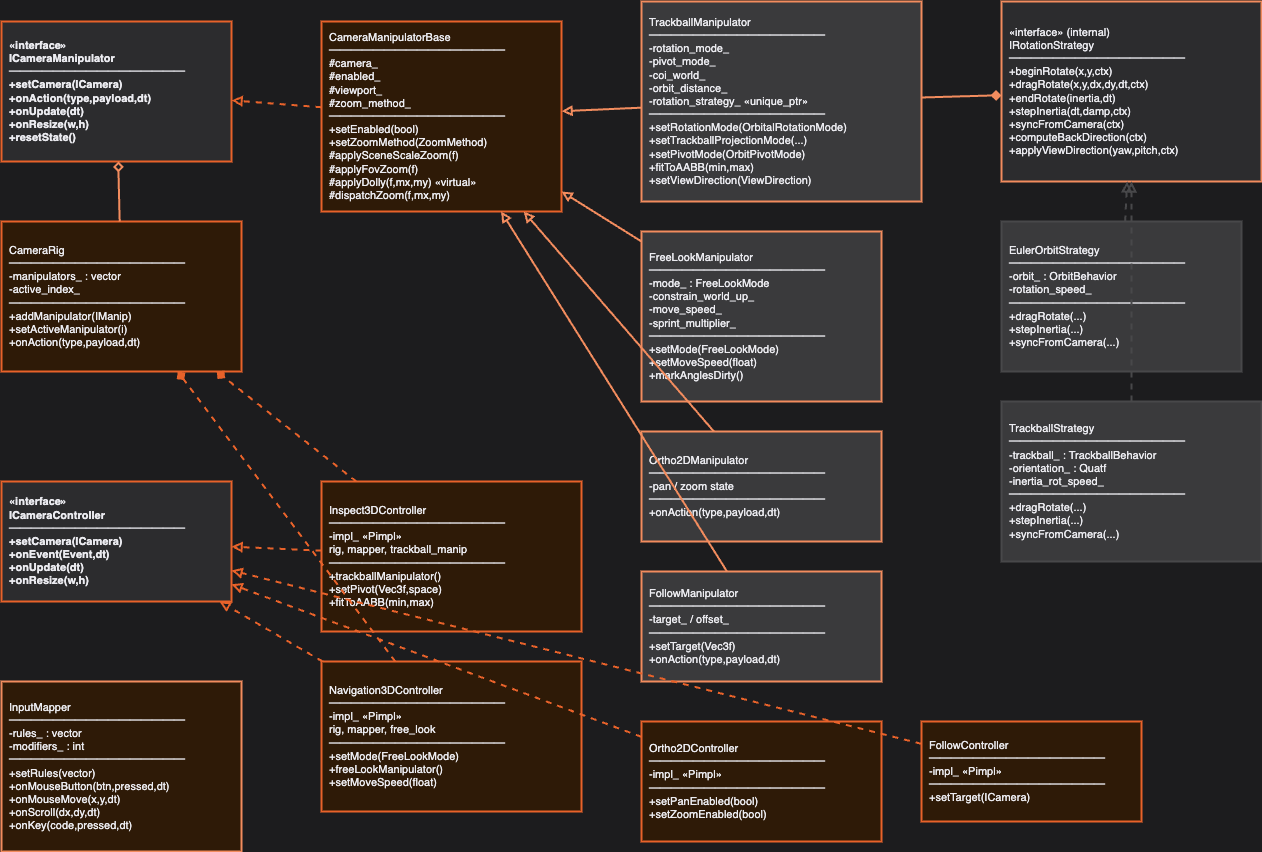

The diagram above was exported from draw.io. Its source (the exported page's mxGraphModel, read from the mxfile embedded in the PNG):
<mxGraphModel dx="194" dy="351" grid="1" gridSize="10" guides="1" tooltips="1" connect="1" arrows="1" fold="1" page="1" pageScale="1" pageWidth="1800" pageHeight="1200" background="#1C1C1E" math="0" shadow="0">
  <root>
    <mxCell id="0" />
    <mxCell id="1" parent="0" />
    <mxCell id="IManip" value="«interface»&#10;ICameraManipulator&#10;────────────────&#10;+setCamera(ICamera)&#10;+onAction(type,payload,dt)&#10;+onUpdate(dt)&#10;+onResize(w,h)&#10;+resetState()" style="rounded=0;whiteSpace=wrap;html=1;fillColor=#2C2C2E;strokeColor=#E8622A;strokeWidth=2;fontStyle=1;fontSize=11;align=left;spacingLeft=6;fontColor=#EBEBF0;" parent="1" vertex="1">
      <mxGeometry x="40" y="40" width="230" height="140" as="geometry" />
    </mxCell>
    <mxCell id="ICtrl" value="«interface»&#10;ICameraController&#10;────────────────&#10;+setCamera(ICamera)&#10;+onEvent(Event,dt)&#10;+onUpdate(dt)&#10;+onResize(w,h)" style="rounded=0;whiteSpace=wrap;html=1;fillColor=#2C2C2E;strokeColor=#E8622A;strokeWidth=2;fontStyle=1;fontSize=11;align=left;spacingLeft=6;fontColor=#EBEBF0;" parent="1" vertex="1">
      <mxGeometry x="40" y="500" width="230" height="120" as="geometry" />
    </mxCell>
    <mxCell id="Base" value="CameraManipulatorBase&#10;────────────────&#10;#camera_&#10;#enabled_&#10;#viewport_&#10;#zoom_method_&#10;────────────────&#10;+setEnabled(bool)&#10;+setZoomMethod(ZoomMethod)&#10;#applySceneScaleZoom(f)&#10;#applyFovZoom(f)&#10;#applyDolly(f,mx,my) «virtual»&#10;#dispatchZoom(f,mx,my)" style="rounded=0;whiteSpace=wrap;html=1;fillColor=#2E1A07;strokeColor=#E8622A;strokeWidth=2;fontSize=11;align=left;spacingLeft=6;fontColor=#EBEBF0;" parent="1" vertex="1">
      <mxGeometry x="360" y="40" width="240" height="190" as="geometry" />
    </mxCell>
    <mxCell id="Orbital" value="TrackballManipulator&#10;────────────────&#10;-rotation_mode_&#10;-pivot_mode_&#10;-coi_world_&#10;-orbit_distance_&#10;-rotation_strategy_ «unique_ptr»&#10;────────────────&#10;+setRotationMode(OrbitalRotationMode)&#10;+setTrackballProjectionMode(...)&#10;+setPivotMode(OrbitPivotMode)&#10;+fitToAABB(min,max)&#10;+setViewDirection(ViewDirection)" style="rounded=0;whiteSpace=wrap;html=1;fillColor=#3A3A3C;strokeColor=#F28C5E;strokeWidth=2;fontSize=11;align=left;spacingLeft=6;fontColor=#EBEBF0;" parent="1" vertex="1">
      <mxGeometry x="680" y="20" width="280" height="200" as="geometry" />
    </mxCell>
    <mxCell id="FreeLook" value="FreeLookManipulator&#10;────────────────&#10;-mode_ : FreeLookMode&#10;-constrain_world_up_&#10;-move_speed_&#10;-sprint_multiplier_&#10;────────────────&#10;+setMode(FreeLookMode)&#10;+setMoveSpeed(float)&#10;+markAnglesDirty()" style="rounded=0;whiteSpace=wrap;html=1;fillColor=#3A3A3C;strokeColor=#F28C5E;strokeWidth=2;fontSize=11;align=left;spacingLeft=6;fontColor=#EBEBF0;" parent="1" vertex="1">
      <mxGeometry x="680" y="250" width="240" height="170" as="geometry" />
    </mxCell>
    <mxCell id="Ortho2D" value="Ortho2DManipulator&#10;────────────────&#10;-pan / zoom state&#10;────────────────&#10;+onAction(type,payload,dt)" style="rounded=0;whiteSpace=wrap;html=1;fillColor=#3A3A3C;strokeColor=#F28C5E;strokeWidth=2;fontSize=11;align=left;spacingLeft=6;fontColor=#EBEBF0;" parent="1" vertex="1">
      <mxGeometry x="680" y="450" width="240" height="110" as="geometry" />
    </mxCell>
    <mxCell id="Follow" value="FollowManipulator&#10;────────────────&#10;-target_ / offset_&#10;────────────────&#10;+setTarget(Vec3f)&#10;+onAction(type,payload,dt)" style="rounded=0;whiteSpace=wrap;html=1;fillColor=#3A3A3C;strokeColor=#F28C5E;strokeWidth=2;fontSize=11;align=left;spacingLeft=6;fontColor=#EBEBF0;" parent="1" vertex="1">
      <mxGeometry x="680" y="590" width="240" height="110" as="geometry" />
    </mxCell>
    <mxCell id="IStrategy" value="«interface» (internal)&#10;IRotationStrategy&#10;────────────────&#10;+beginRotate(x,y,ctx)&#10;+dragRotate(x,y,dx,dy,dt,ctx)&#10;+endRotate(inertia,dt)&#10;+stepInertia(dt,damp,ctx)&#10;+syncFromCamera(ctx)&#10;+computeBackDirection(ctx)&#10;+applyViewDirection(yaw,pitch,ctx)" style="rounded=0;whiteSpace=wrap;html=1;fillColor=#2C2C2E;strokeColor=#F28C5E;strokeWidth=2;fontSize=11;align=left;spacingLeft=6;fontColor=#EBEBF0;" parent="1" vertex="1">
      <mxGeometry x="1040" y="20" width="260" height="180" as="geometry" />
    </mxCell>
    <mxCell id="EulerStrat" value="EulerOrbitStrategy&#10;────────────────&#10;-orbit_ : OrbitBehavior&#10;-rotation_speed_&#10;────────────────&#10;+dragRotate(...)&#10;+stepInertia(...)&#10;+syncFromCamera(...)" style="rounded=0;whiteSpace=wrap;html=1;fillColor=#3A3A3C;strokeColor=#48484A;strokeWidth=2;fontSize=11;align=left;spacingLeft=6;fontColor=#EBEBF0;" parent="1" vertex="1">
      <mxGeometry x="1040" y="240" width="240" height="150" as="geometry" />
    </mxCell>
    <mxCell id="TbStrat" value="TrackballStrategy&#10;────────────────&#10;-trackball_ : TrackballBehavior&#10;-orientation_ : Quatf&#10;-inertia_rot_speed_&#10;────────────────&#10;+dragRotate(...)&#10;+stepInertia(...)&#10;+syncFromCamera(...)" style="rounded=0;whiteSpace=wrap;html=1;fillColor=#3A3A3C;strokeColor=#48484A;strokeWidth=2;fontSize=11;align=left;spacingLeft=6;fontColor=#EBEBF0;" parent="1" vertex="1">
      <mxGeometry x="1040" y="420" width="260" height="160" as="geometry" />
    </mxCell>
    <mxCell id="Rig" value="CameraRig&#10;────────────────&#10;-manipulators_ : vector&#10;-active_index_&#10;────────────────&#10;+addManipulator(IManip)&#10;+setActiveManipulator(i)&#10;+onAction(type,payload,dt)" style="rounded=0;whiteSpace=wrap;html=1;fillColor=#2E1A07;strokeColor=#E8622A;strokeWidth=2;fontSize=11;align=left;spacingLeft=6;fontColor=#EBEBF0;" parent="1" vertex="1">
      <mxGeometry x="40" y="240" width="240" height="150" as="geometry" />
    </mxCell>
    <mxCell id="Inspect" value="Inspect3DController&#10;────────────────&#10;-impl_ «Pimpl»&#10;  rig, mapper, trackball_manip&#10;────────────────&#10;+trackballManipulator()&#10;+setPivot(Vec3f,space)&#10;+fitToAABB(min,max)" style="rounded=0;whiteSpace=wrap;html=1;fillColor=#2E1A07;strokeColor=#E8622A;strokeWidth=2;fontSize=11;align=left;spacingLeft=6;fontColor=#EBEBF0;" parent="1" vertex="1">
      <mxGeometry x="360" y="500" width="260" height="150" as="geometry" />
    </mxCell>
    <mxCell id="Nav" value="Navigation3DController&#10;────────────────&#10;-impl_ «Pimpl»&#10;  rig, mapper, free_look&#10;────────────────&#10;+setMode(FreeLookMode)&#10;+freeLookManipulator()&#10;+setMoveSpeed(float)" style="rounded=0;whiteSpace=wrap;html=1;fillColor=#2E1A07;strokeColor=#E8622A;strokeWidth=2;fontSize=11;align=left;spacingLeft=6;fontColor=#EBEBF0;" parent="1" vertex="1">
      <mxGeometry x="360" y="680" width="260" height="150" as="geometry" />
    </mxCell>
    <mxCell id="Ortho2DC" value="Ortho2DController&#10;────────────────&#10;-impl_ «Pimpl»&#10;────────────────&#10;+setPanEnabled(bool)&#10;+setZoomEnabled(bool)" style="rounded=0;whiteSpace=wrap;html=1;fillColor=#2E1A07;strokeColor=#E8622A;strokeWidth=2;fontSize=11;align=left;spacingLeft=6;fontColor=#EBEBF0;" parent="1" vertex="1">
      <mxGeometry x="680" y="740" width="240" height="120" as="geometry" />
    </mxCell>
    <mxCell id="FollowC" value="FollowController&#10;────────────────&#10;-impl_ «Pimpl»&#10;────────────────&#10;+setTarget(ICamera)" style="rounded=0;whiteSpace=wrap;html=1;fillColor=#2E1A07;strokeColor=#E8622A;strokeWidth=2;fontSize=11;align=left;spacingLeft=6;fontColor=#EBEBF0;" parent="1" vertex="1">
      <mxGeometry x="960" y="740" width="220" height="100" as="geometry" />
    </mxCell>
    <mxCell id="Mapper" value="InputMapper&#10;────────────────&#10;-rules_ : vector&#10;-modifiers_ : int&#10;────────────────&#10;+setRules(vector)&#10;+onMouseButton(btn,pressed,dt)&#10;+onMouseMove(x,y,dt)&#10;+onScroll(dx,dy,dt)&#10;+onKey(code,pressed,dt)" style="rounded=0;whiteSpace=wrap;html=1;fillColor=#2E1A07;strokeColor=#F28C5E;strokeWidth=2;fontSize=11;align=left;spacingLeft=6;fontColor=#EBEBF0;" parent="1" vertex="1">
      <mxGeometry x="40" y="700" width="240" height="170" as="geometry" />
    </mxCell>
    <mxCell id="e_base_manip" style="endArrow=block;endFill=0;html=1;strokeWidth=2;strokeColor=#E8622A;dashed=1;" parent="1" source="Base" target="IManip" edge="1">
      <mxGeometry relative="1" as="geometry" />
    </mxCell>
    <mxCell id="e_orb" style="endArrow=block;endFill=0;html=1;strokeWidth=2;strokeColor=#F28C5E;" parent="1" source="Orbital" target="Base" edge="1">
      <mxGeometry relative="1" as="geometry" />
    </mxCell>
    <mxCell id="e_fl" style="endArrow=block;endFill=0;html=1;strokeWidth=2;strokeColor=#F28C5E;" parent="1" source="FreeLook" target="Base" edge="1">
      <mxGeometry relative="1" as="geometry" />
    </mxCell>
    <mxCell id="e_o2d" style="endArrow=block;endFill=0;html=1;strokeWidth=2;strokeColor=#F28C5E;" parent="1" source="Ortho2D" target="Base" edge="1">
      <mxGeometry relative="1" as="geometry" />
    </mxCell>
    <mxCell id="e_fol" style="endArrow=block;endFill=0;html=1;strokeWidth=2;strokeColor=#F28C5E;" parent="1" source="Follow" target="Base" edge="1">
      <mxGeometry relative="1" as="geometry" />
    </mxCell>
    <mxCell id="e_ins_ctrl" style="endArrow=block;endFill=0;html=1;strokeWidth=2;strokeColor=#E8622A;dashed=1;" parent="1" source="Inspect" target="ICtrl" edge="1">
      <mxGeometry relative="1" as="geometry" />
    </mxCell>
    <mxCell id="e_nav_ctrl" style="endArrow=block;endFill=0;html=1;strokeWidth=2;strokeColor=#E8622A;dashed=1;" parent="1" source="Nav" target="ICtrl" edge="1">
      <mxGeometry relative="1" as="geometry" />
    </mxCell>
    <mxCell id="e_o2dc_ctrl" style="endArrow=block;endFill=0;html=1;strokeWidth=2;strokeColor=#E8622A;dashed=1;" parent="1" source="Ortho2DC" target="ICtrl" edge="1">
      <mxGeometry relative="1" as="geometry" />
    </mxCell>
    <mxCell id="e_folc_ctrl" style="endArrow=block;endFill=0;html=1;strokeWidth=2;strokeColor=#E8622A;dashed=1;" parent="1" source="FollowC" target="ICtrl" edge="1">
      <mxGeometry relative="1" as="geometry" />
    </mxCell>
    <mxCell id="e_orb_strat" style="endArrow=diamond;endFill=1;html=1;strokeWidth=2;strokeColor=#F28C5E;" parent="1" source="Orbital" target="IStrategy" edge="1">
      <mxGeometry relative="1" as="geometry" />
    </mxCell>
    <mxCell id="e_strat_euler" style="endArrow=block;endFill=0;html=1;strokeWidth=2;strokeColor=#48484A;dashed=1;" parent="1" source="EulerStrat" target="IStrategy" edge="1">
      <mxGeometry relative="1" as="geometry" />
    </mxCell>
    <mxCell id="e_strat_tb" style="endArrow=block;endFill=0;html=1;strokeWidth=2;strokeColor=#48484A;dashed=1;" parent="1" source="TbStrat" target="IStrategy" edge="1">
      <mxGeometry relative="1" as="geometry" />
    </mxCell>
    <mxCell id="e_ins_rig" style="endArrow=diamond;endFill=1;html=1;strokeWidth=2;strokeColor=#E8622A;dashed=1;" parent="1" source="Inspect" target="Rig" edge="1">
      <mxGeometry relative="1" as="geometry" />
    </mxCell>
    <mxCell id="e_nav_rig" style="endArrow=diamond;endFill=1;html=1;strokeWidth=2;strokeColor=#E8622A;dashed=1;" parent="1" source="Nav" target="Rig" edge="1">
      <mxGeometry relative="1" as="geometry" />
    </mxCell>
    <mxCell id="e_rig_manip" style="endArrow=diamond;endFill=0;html=1;strokeWidth=2;strokeColor=#F28C5E;" parent="1" source="Rig" target="IManip" edge="1">
      <mxGeometry relative="1" as="geometry" />
    </mxCell>
  </root>
</mxGraphModel>